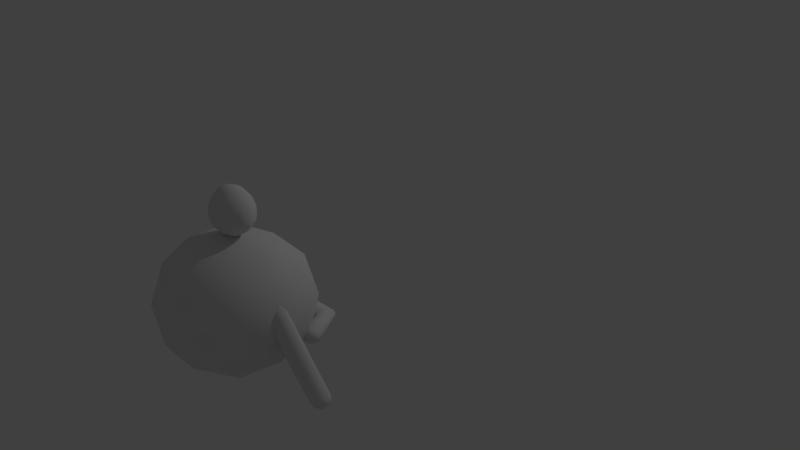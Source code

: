 # Source: monje.blend  (saved by Blender 2.79.0; exported with 4.5.12 LTS)
import bpy
from mathutils import Matrix  # noqa: F401  (used for matrix-valued properties, if any)

bpy.ops.wm.read_factory_settings(use_empty=True)
scene = bpy.context.scene
scene.name = 'Scene'

# ---- collections
col_collection_1 = bpy.data.collections.new('Collection 1'); scene.collection.children.link(col_collection_1)

# ---- materials (node trees are filled in below, after node groups)
mat_material = bpy.data.materials.new('Material')
mat_material.alpha_threshold = 0.0
mat_material.use_transparent_shadow = False
mat_material.roughness = 0.5
mat_material_001 = bpy.data.materials.new('Material.001')
mat_material_001.alpha_threshold = 0.0
mat_material_001.use_transparent_shadow = False
mat_material_001.roughness = 0.5
mat_material_003 = bpy.data.materials.new('Material.003')
mat_material_003.alpha_threshold = 0.0
mat_material_003.use_transparent_shadow = False
mat_material_003.roughness = 0.5
mat_material_002 = bpy.data.materials.new('Material.002')
mat_material_002.alpha_threshold = 0.0
mat_material_002.use_transparent_shadow = False
mat_material_002.roughness = 0.5

# ---- material node trees

# ---- world
world_world = bpy.data.worlds.new('World'); scene.world = world_world
world_world.color = (0.05088, 0.05088, 0.05088)
world_world.use_sun_shadow = False
world_world.sun_shadow_jitter_overblur = 0.0
world_world.cycles.sampling_method = 'MANUAL'

# ---- cameras
cam_camera = bpy.data.cameras.new('Camera')
cam_camera.clip_end = 100.0
cam_camera.lens = 35.0
cam_camera.sensor_width = 32.0
cam_camera.sensor_height = 18.0
cam_camera.ortho_scale = 7.314
cam_camera.dof.focus_distance = 0.0
cam_camera.dof.aperture_fstop = 128.0

# ---- lights
light_lamp = bpy.data.lights.new('Lamp', 'POINT')
light_lamp.transmission_factor = 0.0
light_lamp.cutoff_distance = 30.0
light_lamp.energy = 100.0
light_lamp.shadow_buffer_clip_start = 1.001
light_lamp.shadow_soft_size = 0.1
light_lamp.shadow_maximum_resolution = 0.006
light_lamp.use_absolute_resolution = True

# ---- meshes
me_icosphere_004 = bpy.data.meshes.new('Icosphere.004')
me_icosphere_004.from_pydata([(0.0, 0.0, -0.4), (0.2894, -0.2103, -0.1789), (-0.1106, -0.3403, -0.1789), (-0.3578, 0.0, -0.1789), (-0.1106, 0.3403, -0.1789), (0.2894, 0.2103, -0.1789), (0.1106, -0.3403, 0.1789), (-0.2894, -0.2103, 0.1789), (-0.2894, 0.2103, 0.1789), (0.1106, 0.3403, 0.1789), (0.3578, 0.0, 0.1789), (0.0, 0.0, 0.4), (-0.06498, -0.2, -0.3403), (0.1701, -0.1236, -0.3403), (0.1051, -0.3236, -0.2103), (0.3403, 0.0, -0.2103), (0.1701, 0.1236, -0.3403), (-0.2103, 0.0, -0.3403), (-0.2753, -0.2, -0.2103), (-0.06498, 0.2, -0.3403), (-0.2753, 0.2, -0.2103), (0.1051, 0.3236, -0.2103), (0.3804, -0.1236, 0.0), (0.3804, 0.1236, 0.0), (0.0, -0.4, 0.0), (0.2351, -0.3236, 0.0), (-0.3804, -0.1236, 0.0), (-0.2351, -0.3236, 0.0), (-0.2351, 0.3236, 0.0), (-0.3804, 0.1236, 0.0), (0.2351, 0.3236, 0.0), (0.0, 0.4, 0.0), (0.2753, -0.2, 0.2103), (-0.1051, -0.3236, 0.2103), (-0.3403, 0.0, 0.2103), (-0.1051, 0.3236, 0.2103), (0.2753, 0.2, 0.2103), (0.06498, -0.2, 0.3403), (0.2103, 0.0, 0.3403), (-0.1701, -0.1236, 0.3403), (-0.1701, 0.1236, 0.3403), (0.06498, 0.2, 0.3403)], [], [(0, 13, 12), (1, 13, 15), (0, 12, 17), (0, 17, 19), (0, 19, 16), (1, 15, 22), (2, 14, 24), (3, 18, 26), (4, 20, 28), (5, 21, 30), (1, 22, 25), (2, 24, 27), (3, 26, 29), (4, 28, 31), (5, 30, 23), (6, 32, 37), (7, 33, 39), (8, 34, 40), (9, 35, 41), (10, 36, 38), (38, 41, 11), (38, 36, 41), (36, 9, 41), (41, 40, 11), (41, 35, 40), (35, 8, 40), (40, 39, 11), (40, 34, 39), (34, 7, 39), (39, 37, 11), (39, 33, 37), (33, 6, 37), (37, 38, 11), (37, 32, 38), (32, 10, 38), (23, 36, 10), (23, 30, 36), (30, 9, 36), (31, 35, 9), (31, 28, 35), (28, 8, 35), (29, 34, 8), (29, 26, 34), (26, 7, 34), (27, 33, 7), (27, 24, 33), (24, 6, 33), (25, 32, 6), (25, 22, 32), (22, 10, 32), (30, 31, 9), (30, 21, 31), (21, 4, 31), (28, 29, 8), (28, 20, 29), (20, 3, 29), (26, 27, 7), (26, 18, 27), (18, 2, 27), (24, 25, 6), (24, 14, 25), (14, 1, 25), (22, 23, 10), (22, 15, 23), (15, 5, 23), (16, 21, 5), (16, 19, 21), (19, 4, 21), (19, 20, 4), (19, 17, 20), (17, 3, 20), (17, 18, 3), (17, 12, 18), (12, 2, 18), (15, 16, 5), (15, 13, 16), (13, 0, 16), (12, 14, 2), (12, 13, 14), (13, 1, 14)])
me_icosphere_004.polygons.foreach_set('use_smooth', [True] * 80)
_uv = me_icosphere_004.uv_layers.new(name='Mapa UV')
_uv.uv.foreach_set('vector', [0.4661, 0.3353, 0.5418, 0.345, 0.4803, 0.4103, 0.63, 0.3562, 0.5418, 0.345, 0.5995, 0.2622, 0.4661, 0.3353, 0.4803, 0.4103, 0.3992, 0.372, 0.4661, 0.3353, 0.3992, 0.372, 0.4105, 0.283, 0.4661, 0.3353, 0.4105, 0.283, 0.4987, 0.2663, 0.3642, 0.1675, 0.2733, 0.1818, 0.3179, 0.09493, 0.5463, 0.1655, 0.4554, 0.1797, 0.5, 0.09288, 0.7285, 0.1634, 0.6376, 0.1776, 0.6821, 0.09083, 0.9107, 0.163, 0.8196, 0.1759, 0.8655, 0.08873, 0.1821, 0.1698, 0.09145, 0.1857, 0.1345, 0.09704, 0.3642, 0.1675, 0.3179, 0.09493, 0.4089, 0.09391, 0.5463, 0.1655, 0.5, 0.09288, 0.5911, 0.09186, 0.7285, 0.1634, 0.6821, 0.09083, 0.7734, 0.08982, 0.9107, 0.163, 0.8655, 0.08873, 0.964, 0.08799, 0.1821, 0.1698, 0.1345, 0.09704, 0.2266, 0.09595, 0.1333, 0.1859, 0.229, 0.2107, 0.1499, 0.2733, 0.0001057, 0.3274, 0.05328, 0.244, 0.08837, 0.3386, 0.09351, 0.4977, 0.03066, 0.4214, 0.1315, 0.4173, 0.2844, 0.4615, 0.1924, 0.4977, 0.2196, 0.4006, 0.309, 0.2688, 0.315, 0.3675, 0.231, 0.3116, 0.231, 0.3116, 0.2196, 0.4006, 0.1641, 0.3483, 0.231, 0.3116, 0.315, 0.3675, 0.2196, 0.4006, 0.315, 0.3675, 0.2844, 0.4615, 0.2196, 0.4006, 0.2196, 0.4006, 0.1315, 0.4173, 0.1641, 0.3483, 0.2196, 0.4006, 0.1924, 0.4977, 0.1315, 0.4173, 0.1924, 0.4977, 0.09351, 0.4977, 0.1315, 0.4173, 0.1315, 0.4173, 0.08837, 0.3386, 0.1641, 0.3483, 0.1315, 0.4173, 0.03066, 0.4214, 0.08837, 0.3386, 0.03066, 0.4214, 0.0001057, 0.3274, 0.08837, 0.3386, 0.08837, 0.3386, 0.1499, 0.2733, 0.1641, 0.3483, 0.08837, 0.3386, 0.05328, 0.244, 0.1499, 0.2733, 0.05328, 0.244, 0.1333, 0.1859, 0.1499, 0.2733, 0.1499, 0.2733, 0.231, 0.3116, 0.1641, 0.3483, 0.1499, 0.2733, 0.229, 0.2107, 0.231, 0.3116, 0.229, 0.2107, 0.309, 0.2688, 0.231, 0.3116, 0.2266, 0.09595, 0.1804, 0.009891, 0.2715, 0.02232, 0.2266, 0.09595, 0.1345, 0.09704, 0.1804, 0.009891, 0.1345, 0.09704, 0.08928, 0.02277, 0.1804, 0.009891, 0.03599, 0.09778, 0.0001057, 0.0001061, 0.08928, 0.02277, 0.964, 0.08799, 0.8655, 0.08873, 0.9085, 0.0001057, 0.8655, 0.08873, 0.8179, 0.01595, 0.9085, 0.0001057, 0.7734, 0.08982, 0.7267, 0.003984, 0.8179, 0.01595, 0.7734, 0.08982, 0.6821, 0.09083, 0.7267, 0.003984, 0.6821, 0.09083, 0.6358, 0.01825, 0.7267, 0.003984, 0.5911, 0.09186, 0.5446, 0.006079, 0.6358, 0.01825, 0.5911, 0.09186, 0.5, 0.09288, 0.5446, 0.006079, 0.5, 0.09288, 0.4537, 0.0203, 0.5446, 0.006079, 0.4089, 0.09391, 0.3624, 0.008124, 0.4537, 0.0203, 0.4089, 0.09391, 0.3179, 0.09493, 0.3624, 0.008124, 0.3179, 0.09493, 0.2715, 0.02232, 0.3624, 0.008124, 0.1345, 0.09704, 0.03599, 0.09778, 0.08928, 0.02277, 0.1345, 0.09704, 0.09145, 0.1857, 0.03599, 0.09778, 0.9999, 0.1857, 0.9107, 0.163, 0.964, 0.08799, 0.8655, 0.08873, 0.7734, 0.08982, 0.8179, 0.01595, 0.8655, 0.08873, 0.8196, 0.1759, 0.7734, 0.08982, 0.8196, 0.1759, 0.7285, 0.1634, 0.7734, 0.08982, 0.6821, 0.09083, 0.5911, 0.09186, 0.6358, 0.01825, 0.6821, 0.09083, 0.6376, 0.1776, 0.5911, 0.09186, 0.6376, 0.1776, 0.5463, 0.1655, 0.5911, 0.09186, 0.5, 0.09288, 0.4089, 0.09391, 0.4537, 0.0203, 0.5, 0.09288, 0.4554, 0.1797, 0.4089, 0.09391, 0.4554, 0.1797, 0.3642, 0.1675, 0.4089, 0.09391, 0.3179, 0.09493, 0.2266, 0.09595, 0.2715, 0.02232, 0.3179, 0.09493, 0.2733, 0.1818, 0.2266, 0.09595, 0.2733, 0.1818, 0.1821, 0.1698, 0.2266, 0.09595, 0.4987, 0.2663, 0.4378, 0.1859, 0.5366, 0.1859, 0.4987, 0.2663, 0.4105, 0.283, 0.4378, 0.1859, 0.4105, 0.283, 0.3457, 0.2221, 0.4378, 0.1859, 0.4105, 0.283, 0.3152, 0.3161, 0.3457, 0.2221, 0.4105, 0.283, 0.3992, 0.372, 0.3152, 0.3161, 0.3992, 0.372, 0.3212, 0.4148, 0.3152, 0.3161, 0.3992, 0.372, 0.4012, 0.4729, 0.3212, 0.4148, 0.3992, 0.372, 0.4803, 0.4103, 0.4012, 0.4729, 0.4803, 0.4103, 0.4969, 0.4977, 0.4012, 0.4729, 0.5995, 0.2622, 0.4987, 0.2663, 0.5366, 0.1859, 0.5995, 0.2622, 0.5418, 0.345, 0.4987, 0.2663, 0.5418, 0.345, 0.4661, 0.3353, 0.4987, 0.2663, 0.4803, 0.4103, 0.5769, 0.4396, 0.4969, 0.4977, 0.4803, 0.4103, 0.5418, 0.345, 0.5769, 0.4396, 0.5418, 0.345, 0.63, 0.3562, 0.5769, 0.4396])
me_icosphere_004.materials.append(mat_material)
me_icosphere_004.use_remesh_preserve_volume = False
me_icosphere_004.use_remesh_preserve_attributes = False
me_icosphere_004.use_mirror_vertex_groups = False
me_icosphere_004.update()
me_icosphere_013 = bpy.data.meshes.new('Icosphere.013')
me_icosphere_013.from_pydata([(0.2574, -0.6254, -4.7), (0.5468, -0.8357, -4.479), (0.1468, -0.9656, -4.479), (-0.1004, -0.6254, -4.479), (0.1468, -0.2851, -4.479), (0.5468, -0.4151, -4.479), (0.1924, -0.8254, -4.641), (0.4275, -0.749, -4.641), (0.3625, -0.949, -4.511), (0.5976, -0.6254, -4.511), (0.4275, -0.5018, -4.641), (0.04708, -0.6254, -4.641), (-0.0179, -0.8254, -4.511), (0.1924, -0.4254, -4.641), (-0.0179, -0.4254, -4.511), (0.3625, -0.3018, -4.511), (0.6378, -0.749, -4.3), (0.6378, -0.5018, -4.3), (0.2574, -1.025, -4.3), (0.4925, -0.949, -4.3), (-0.123, -0.749, -4.3), (0.02226, -0.949, -4.3), (0.02226, -0.3018, -4.3), (-0.123, -0.5018, -4.3), (0.4925, -0.3018, -4.3), (0.2574, -0.2254, -4.3), (-0.1176, 0.3382, 0.01382), (0.1176, 0.2618, -0.3526), (-0.498, 0.0618, 0.5358), (-0.3527, 0.2618, 0.01382), (-0.3527, -0.3854, 0.01382), (-0.498, -0.1854, 0.01382), (0.1176, -0.3854, 0.1694), (-0.1176, -0.4618, 0.01382), (0.2629, 0.0618, -0.3526), (0.2629, -0.1854, -0.3526), (0.2629, 0.0618, -0.3526), (0.2629, -0.1854, -0.3526), (-0.1176, 0.3382, 0.01382), (0.1176, 0.2618, -0.3526), (-0.498, 0.0618, 0.01382), (-0.3527, 0.2618, 0.01382), (-0.3527, -0.3854, 0.01382), (-0.498, -0.1854, 0.01382), (0.1176, -0.3854, -0.3526), (-0.1176, -0.4618, 0.01382)], [(39, 36), (41, 38), (43, 40), (45, 42), (37, 44), (44, 45), (42, 43), (40, 41), (38, 39), (36, 37)], [(0, 7, 6), (1, 7, 9), (0, 6, 11), (0, 11, 13), (0, 13, 10), (1, 9, 16), (2, 8, 18), (3, 12, 20), (4, 14, 22), (5, 15, 24), (1, 16, 19), (2, 18, 21), (3, 20, 23), (4, 22, 25), (5, 24, 17), (16, 17, 34, 35), (18, 19, 32, 33), (25, 22, 29, 26), (17, 24, 27, 34), (24, 25, 26, 27), (19, 16, 35, 32), (21, 18, 33, 30), (23, 20, 31, 28), (20, 21, 30, 31), (22, 23, 28, 29), (24, 15, 25), (15, 4, 25), (22, 14, 23), (14, 3, 23), (20, 12, 21), (12, 2, 21), (18, 8, 19), (8, 1, 19), (16, 9, 17), (9, 5, 17), (10, 15, 5), (10, 13, 15), (13, 4, 15), (13, 14, 4), (13, 11, 14), (11, 3, 14), (11, 12, 3), (11, 6, 12), (6, 2, 12), (9, 10, 5), (9, 7, 10), (7, 0, 10), (6, 8, 2), (6, 7, 8), (7, 1, 8)])
me_icosphere_013.polygons.foreach_set('use_smooth', [True] * 50)
_uv = me_icosphere_013.uv_layers.new(name='Mapa UV')
_uv.uv.foreach_set('vector', [0.6052, 0.1074, 0.5869, 0.1326, 0.5756, 0.09778, 0.5651, 0.1625, 0.5869, 0.1326, 0.6051, 0.169, 0.6052, 0.1074, 0.5756, 0.09778, 0.6052, 0.07629, 0.6052, 0.1074, 0.6052, 0.07629, 0.6348, 0.0978, 0.6052, 0.1074, 0.6348, 0.0978, 0.6234, 0.1326, 0.5651, 0.1625, 0.6051, 0.169, 0.5703, 0.2147, 0.5404, 0.08634, 0.5466, 0.1264, 0.4923, 0.1074, 0.6052, 0.03931, 0.569, 0.05759, 0.5703, 9.215e-05, 0.6699, 0.08639, 0.6414, 0.05761, 0.6964, 0.04109, 0.6452, 0.1625, 0.6637, 0.1265, 0.6964, 0.1737, 0.5651, 0.1625, 0.5703, 0.2147, 0.5138, 0.1737, 0.5404, 0.08634, 0.4923, 0.1074, 0.5139, 0.04102, 0.6052, 0.03931, 0.5703, 9.215e-05, 0.6401, 0.0001162, 0.6699, 0.08639, 0.6964, 0.04109, 0.718, 0.1075, 0.6452, 0.1625, 0.6964, 0.1737, 0.64, 0.2147, 0.197, 0.002471, 0.2461, 0.008907, 0.2548, 0.8109, 0.2057, 0.8044, 0.09813, 0.00216, 0.1476, 9.215e-05, 0.1491, 0.9053, 0.09813, 0.8766, 0.3441, 0.02277, 0.3936, 0.02481, 0.394, 0.8992, 0.3446, 0.8972, 0.2461, 0.008907, 0.295, 0.01674, 0.3036, 0.8187, 0.2548, 0.8109, 0.295, 0.01674, 0.3441, 0.02277, 0.3446, 0.8972, 0.3036, 0.8187, 0.1476, 9.215e-05, 0.197, 0.002471, 0.2057, 0.8044, 0.1491, 0.9053, 0.049, 0.008176, 0.09813, 0.00216, 0.09813, 0.8766, 0.049, 0.8826, 0.443, 0.02212, 0.4921, 0.01596, 0.4881, 0.8904, 0.451, 0.9999, 9.296e-05, 0.01584, 0.049, 0.008176, 0.049, 0.8826, 9.215e-05, 0.8903, 0.3936, 0.02481, 0.443, 0.02212, 0.451, 0.9999, 0.394, 0.8992, 0.6964, 0.1737, 0.6637, 0.1265, 0.718, 0.1075, 0.6637, 0.1265, 0.6699, 0.08639, 0.718, 0.1075, 0.6964, 0.04109, 0.6414, 0.05761, 0.6401, 0.0001162, 0.6414, 0.05761, 0.6052, 0.03931, 0.6401, 0.0001162, 0.5703, 9.215e-05, 0.569, 0.05759, 0.5139, 0.04102, 0.569, 0.05759, 0.5404, 0.08634, 0.5139, 0.04102, 0.4923, 0.1074, 0.5466, 0.1264, 0.5138, 0.1737, 0.5466, 0.1264, 0.5651, 0.1625, 0.5138, 0.1737, 0.5703, 0.2147, 0.6051, 0.169, 0.64, 0.2147, 0.6051, 0.169, 0.6452, 0.1625, 0.64, 0.2147, 0.6234, 0.1326, 0.6637, 0.1265, 0.6452, 0.1625, 0.6234, 0.1326, 0.6348, 0.0978, 0.6637, 0.1265, 0.6348, 0.0978, 0.6699, 0.08639, 0.6637, 0.1265, 0.6348, 0.0978, 0.6414, 0.05761, 0.6699, 0.08639, 0.6348, 0.0978, 0.6052, 0.07629, 0.6414, 0.05761, 0.6052, 0.07629, 0.6052, 0.03931, 0.6414, 0.05761, 0.6052, 0.07629, 0.569, 0.05759, 0.6052, 0.03931, 0.6052, 0.07629, 0.5756, 0.09778, 0.569, 0.05759, 0.5756, 0.09778, 0.5404, 0.08634, 0.569, 0.05759, 0.6051, 0.169, 0.6234, 0.1326, 0.6452, 0.1625, 0.6051, 0.169, 0.5869, 0.1326, 0.6234, 0.1326, 0.5869, 0.1326, 0.6052, 0.1074, 0.6234, 0.1326, 0.5756, 0.09778, 0.5466, 0.1264, 0.5404, 0.08634, 0.5756, 0.09778, 0.5869, 0.1326, 0.5466, 0.1264, 0.5869, 0.1326, 0.5651, 0.1625, 0.5466, 0.1264])
me_icosphere_013.use_remesh_preserve_volume = False
me_icosphere_013.use_remesh_preserve_attributes = False
me_icosphere_013.use_mirror_vertex_groups = False
me_icosphere_013.update()
me_icosphere_012 = bpy.data.meshes.new('Icosphere.012')
me_icosphere_012.from_pydata([(-0.2012, 0.06979, -0.04939), (0.1925, 0.04004, 0.09561), (-0.131, 0.04262, 0.3644), (-0.4201, 0.3103, 0.2173), (-0.2753, 0.4732, -0.1424), (0.1033, 0.3062, -0.2176), (0.1933, 1.287, 2.309), (-0.2067, 1.157, 2.309), (-0.4539, 1.497, 2.309), (-0.2067, 1.837, 2.309), (0.1933, 1.707, 2.309), (-0.09613, 1.497, 2.53), (-0.1901, 0.001517, 0.158), (1.192e-07, -2.384e-07, 5.811e-07), (0.04127, -0.01597, 0.2432), (0.179, 0.1389, -0.09889), (-0.05242, 0.1564, -0.1841), (-0.3601, 0.1589, 0.07152), (-0.3188, 0.1429, 0.3147), (-0.2749, 0.2546, -0.1399), (-0.4036, 0.396, 0.01683), (-0.09597, 0.3935, -0.2388), (0.3309, 0.2088, 0.08321), (0.2784, 0.3652, -0.1009), (0.05562, 0.1146, 0.4526), (0.2457, 0.1131, 0.2947), (-0.3368, 0.3702, 0.4104), (-0.1669, 0.2128, 0.4968), (-0.3041, 0.6223, 0.01482), (-0.3893, 0.5266, 0.2263), (0.1085, 0.5226, -0.1874), (-0.114, 0.6208, -0.1432), (-0.09613, 1.897, 2.129), (0.139, 1.821, 2.129), (-0.4766, 1.621, 2.129), (-0.3312, 1.821, 2.129), (-0.3312, 1.173, 2.129), (-0.4766, 1.373, 2.129), (0.139, 1.173, 2.129), (-0.09613, 1.097, 2.129), (0.2843, 1.621, 2.129), (0.2843, 1.373, 2.129), (-0.1611, 1.697, 2.471), (0.074, 1.621, 2.471), (0.009014, 1.821, 2.341), (0.2441, 1.497, 2.341), (0.074, 1.373, 2.471), (-0.3064, 1.497, 2.471), (-0.3714, 1.697, 2.341), (-0.1611, 1.297, 2.471), (-0.3714, 1.297, 2.341), (0.009014, 1.173, 2.341), (0.2843, 1.621, 2.129), (0.2843, 1.373, 2.129), (-0.09613, 1.897, 2.129), (0.139, 1.821, 2.129), (-0.4766, 1.621, 2.129), (-0.3312, 1.821, 2.129), (-0.3312, 1.173, 2.129), (-0.4766, 1.373, 2.129), (0.139, 1.173, 2.129), (-0.09613, 1.097, 2.129), (0.3992, 1.599, 0.5739), (0.2728, 1.185, 0.7563), (-0.346, 1.626, 0.7248), (-0.3373, 1.394, 0.8096), (0.2498, 1.792, 0.534), (0.408, 1.367, 0.6588), (-0.1878, 1.015, 0.8495), (0.04518, 0.935, 0.8291), (0.01678, 1.872, 0.5544), (-0.2108, 1.809, 0.6273)], [], [(0, 13, 12), (1, 13, 15), (0, 12, 17), (0, 17, 19), (0, 19, 16), (1, 15, 22), (2, 14, 24), (3, 18, 26), (4, 20, 28), (5, 21, 30), (1, 22, 25), (2, 24, 27), (3, 26, 29), (4, 28, 31), (5, 30, 23), (49, 7, 51), (44, 10, 55), (58, 50, 59), (8, 56, 59), (8, 48, 56), (11, 47, 49), (67, 62, 40, 41), (9, 54, 57), (11, 43, 42), (69, 63, 38, 39), (51, 7, 61), (10, 43, 45), (70, 71, 35, 32), (54, 44, 55), (11, 42, 47), (62, 66, 33, 40), (46, 49, 51), (11, 49, 46), (66, 70, 32, 33), (10, 45, 52), (7, 50, 58), (63, 67, 41, 38), (10, 52, 55), (7, 58, 61), (68, 69, 39, 36), (60, 51, 61), (50, 8, 59), (64, 65, 37, 34), (48, 9, 57), (52, 45, 53), (65, 68, 36, 37), (46, 51, 6), (49, 50, 7), (71, 64, 34, 35), (9, 44, 54), (6, 60, 53), (30, 21, 31), (21, 4, 31), (56, 48, 57), (28, 20, 29), (20, 3, 29), (45, 6, 53), (26, 18, 27), (18, 2, 27), (49, 47, 50), (24, 14, 25), (14, 1, 25), (6, 51, 60), (22, 15, 23), (15, 5, 23), (16, 21, 5), (16, 19, 21), (19, 4, 21), (19, 20, 4), (19, 17, 20), (17, 3, 20), (17, 18, 3), (17, 12, 18), (12, 2, 18), (15, 16, 5), (15, 13, 16), (13, 0, 16), (12, 14, 2), (12, 13, 14), (13, 1, 14), (47, 8, 50), (47, 48, 8), (47, 42, 48), (42, 9, 48), (45, 46, 6), (45, 43, 46), (43, 11, 46), (42, 44, 9), (42, 43, 44), (43, 10, 44), (28, 29, 64, 71), (26, 27, 68, 65), (29, 26, 65, 64), (27, 24, 69, 68), (25, 22, 67, 63), (30, 31, 70, 66), (23, 30, 66, 62), (31, 28, 71, 70), (24, 25, 63, 69), (22, 23, 62, 67)])
me_icosphere_012.polygons.foreach_set('use_smooth', [True] * 100)
_uv = me_icosphere_012.uv_layers.new(name='Mapa UV')
_uv.uv.foreach_set('vector', [0.8033, 0.1418, 0.8349, 0.1648, 0.7913, 0.179, 0.8725, 0.1921, 0.8349, 0.1648, 0.8806, 0.1418, 0.8033, 0.1418, 0.7913, 0.179, 0.7643, 0.1418, 0.8033, 0.1418, 0.7643, 0.1418, 0.7913, 0.1047, 0.8033, 0.1418, 0.7913, 0.1047, 0.8349, 0.1189, 0.8725, 0.1921, 0.8806, 0.1418, 0.9381, 0.1856, 0.7769, 0.2232, 0.8272, 0.2154, 0.8034, 0.2835, 0.7178, 0.1418, 0.7408, 0.1873, 0.6686, 0.1857, 0.7769, 0.06052, 0.7408, 0.09641, 0.72, 0.02725, 0.8725, 0.09159, 0.8272, 0.06832, 0.8866, 0.02719, 0.8725, 0.1921, 0.9381, 0.1856, 0.8866, 0.2565, 0.7769, 0.2232, 0.8034, 0.2835, 0.72, 0.2565, 0.7178, 0.1418, 0.6686, 0.1857, 0.6686, 0.09802, 0.7769, 0.06052, 0.72, 0.02725, 0.8034, 0.0001576, 0.8725, 0.09159, 0.8866, 0.02719, 0.9381, 0.09811, 0.5307, 0.5524, 0.4866, 0.5667, 0.4944, 0.5164, 0.6412, 0.5164, 0.618, 0.4712, 0.6826, 0.457, 0.4531, 0.6237, 0.5224, 0.6028, 0.5239, 0.6752, 0.5678, 0.6257, 0.6117, 0.6752, 0.5239, 0.6752, 0.5678, 0.6257, 0.6132, 0.6028, 0.6117, 0.6752, 0.5678, 0.5403, 0.5678, 0.5793, 0.5307, 0.5524, 0.546, 0.01742, 0.6061, 0.001812, 0.575, 0.3928, 0.5131, 0.387, 0.649, 0.5667, 0.7096, 0.5403, 0.6825, 0.6237, 0.5678, 0.5403, 0.5907, 0.5087, 0.6049, 0.5524, 0.4023, 0.05476, 0.4878, 0.03946, 0.451, 0.3844, 0.3889, 0.3859, 0.4944, 0.5164, 0.4866, 0.5667, 0.426, 0.5403, 0.618, 0.4712, 0.5907, 0.5087, 0.5678, 0.4631, 0.06193, 0.007111, 0.1209, 0.02669, 0.1412, 0.4051, 0.07907, 0.4038, 0.7096, 0.5403, 0.6412, 0.5164, 0.6826, 0.457, 0.5678, 0.5403, 0.6049, 0.5524, 0.5678, 0.5793, 0.6061, 0.001812, 0.6683, 0.0001576, 0.6366, 0.4011, 0.575, 0.3928, 0.5449, 0.5087, 0.5307, 0.5524, 0.4944, 0.5164, 0.5678, 0.5403, 0.5307, 0.5524, 0.5449, 0.5087, 0.0001576, 0.0001577, 0.06193, 0.007111, 0.07907, 0.4038, 0.01694, 0.402, 0.618, 0.4712, 0.5678, 0.4631, 0.6116, 0.4054, 0.4866, 0.5667, 0.5224, 0.6028, 0.4531, 0.6237, 0.4878, 0.03946, 0.546, 0.01742, 0.5131, 0.387, 0.451, 0.3844, 0.618, 0.4712, 0.6116, 0.4054, 0.6826, 0.457, 0.4866, 0.5667, 0.4531, 0.6237, 0.426, 0.5403, 0.3411, 0.06612, 0.4023, 0.05476, 0.3889, 0.3859, 0.327, 0.3921, 0.453, 0.457, 0.4944, 0.5164, 0.426, 0.5403, 0.5224, 0.6028, 0.5678, 0.6257, 0.5239, 0.6752, 0.1784, 0.05045, 0.2381, 0.06757, 0.2654, 0.4002, 0.2034, 0.4043, 0.6132, 0.6028, 0.649, 0.5667, 0.6825, 0.6237, 0.6116, 0.4054, 0.5678, 0.4631, 0.524, 0.4054, 0.2381, 0.06757, 0.3411, 0.06612, 0.327, 0.3921, 0.2654, 0.4002, 0.5449, 0.5087, 0.4944, 0.5164, 0.5176, 0.4712, 0.5307, 0.5524, 0.5224, 0.6028, 0.4866, 0.5667, 0.1209, 0.02669, 0.1784, 0.05045, 0.2034, 0.4043, 0.1412, 0.4051, 0.649, 0.5667, 0.6412, 0.5164, 0.7096, 0.5403, 0.5176, 0.4712, 0.453, 0.457, 0.524, 0.4054, 0.8866, 0.02719, 0.8272, 0.06832, 0.8034, 0.0001576, 0.8272, 0.06832, 0.7769, 0.06052, 0.8034, 0.0001576, 0.6117, 0.6752, 0.6132, 0.6028, 0.6825, 0.6237, 0.72, 0.02725, 0.7408, 0.09641, 0.6686, 0.09802, 0.7408, 0.09641, 0.7178, 0.1418, 0.6686, 0.09802, 0.5678, 0.4631, 0.5176, 0.4712, 0.524, 0.4054, 0.6686, 0.1857, 0.7408, 0.1873, 0.72, 0.2565, 0.7408, 0.1873, 0.7769, 0.2232, 0.72, 0.2565, 0.5307, 0.5524, 0.5678, 0.5793, 0.5224, 0.6028, 0.8034, 0.2835, 0.8272, 0.2154, 0.8866, 0.2565, 0.8272, 0.2154, 0.8725, 0.1921, 0.8866, 0.2565, 0.5176, 0.4712, 0.4944, 0.5164, 0.453, 0.457, 0.9381, 0.1856, 0.8806, 0.1418, 0.9381, 0.09811, 0.8806, 0.1418, 0.8725, 0.09159, 0.9381, 0.09811, 0.8349, 0.1189, 0.8272, 0.06832, 0.8725, 0.09159, 0.8349, 0.1189, 0.7913, 0.1047, 0.8272, 0.06832, 0.7913, 0.1047, 0.7769, 0.06052, 0.8272, 0.06832, 0.7913, 0.1047, 0.7408, 0.09641, 0.7769, 0.06052, 0.7913, 0.1047, 0.7643, 0.1418, 0.7408, 0.09641, 0.7643, 0.1418, 0.7178, 0.1418, 0.7408, 0.09641, 0.7643, 0.1418, 0.7408, 0.1873, 0.7178, 0.1418, 0.7643, 0.1418, 0.7913, 0.179, 0.7408, 0.1873, 0.7913, 0.179, 0.7769, 0.2232, 0.7408, 0.1873, 0.8806, 0.1418, 0.8349, 0.1189, 0.8725, 0.09159, 0.8806, 0.1418, 0.8349, 0.1648, 0.8349, 0.1189, 0.8349, 0.1648, 0.8033, 0.1418, 0.8349, 0.1189, 0.7913, 0.179, 0.8272, 0.2154, 0.7769, 0.2232, 0.7913, 0.179, 0.8349, 0.1648, 0.8272, 0.2154, 0.8349, 0.1648, 0.8725, 0.1921, 0.8272, 0.2154, 0.5678, 0.5793, 0.5678, 0.6257, 0.5224, 0.6028, 0.5678, 0.5793, 0.6132, 0.6028, 0.5678, 0.6257, 0.5678, 0.5793, 0.6049, 0.5524, 0.6132, 0.6028, 0.6049, 0.5524, 0.649, 0.5667, 0.6132, 0.6028, 0.5678, 0.4631, 0.5449, 0.5087, 0.5176, 0.4712, 0.5678, 0.4631, 0.5907, 0.5087, 0.5449, 0.5087, 0.5907, 0.5087, 0.5678, 0.5403, 0.5449, 0.5087, 0.6049, 0.5524, 0.6412, 0.5164, 0.649, 0.5667, 0.6049, 0.5524, 0.5907, 0.5087, 0.6412, 0.5164, 0.5907, 0.5087, 0.618, 0.4712, 0.6412, 0.5164, 0.07875, 0.8811, 0.07923, 0.819, 0.383, 0.825, 0.4153, 0.8781, 0.06408, 0.7587, 0.03925, 0.7017, 0.2592, 0.7161, 0.3397, 0.7804, 0.07923, 0.819, 0.06408, 0.7587, 0.3397, 0.7804, 0.383, 0.825, 0.03925, 0.7017, 0.01448, 0.6447, 0.2411, 0.6566, 0.2592, 0.7161, 0.0001576, 0.5842, 0.002379, 0.5221, 0.328, 0.5355, 0.2937, 0.5873, 0.04242, 0.9998, 0.06386, 0.9415, 0.4256, 0.9394, 0.4113, 0.9998, 0.01867, 0.4621, 0.04407, 0.4054, 0.411, 0.4433, 0.3724, 0.492, 0.06386, 0.9415, 0.07875, 0.8811, 0.4153, 0.8781, 0.4256, 0.9394, 0.01448, 0.6447, 0.0001576, 0.5842, 0.2937, 0.5873, 0.2411, 0.6566, 0.002379, 0.5221, 0.01867, 0.4621, 0.3724, 0.492, 0.328, 0.5355])
me_icosphere_012.use_remesh_preserve_volume = False
me_icosphere_012.use_remesh_preserve_attributes = False
me_icosphere_012.use_mirror_vertex_groups = False
me_icosphere_012.update()
me_icosphere_007 = bpy.data.meshes.new('Icosphere.007')
me_icosphere_007.from_pydata([(0.3749, -0.6254, -4.753), (0.6644, -0.8357, -4.532), (0.2644, -0.9656, -4.532), (0.01716, -0.6254, -4.532), (0.2644, -0.2851, -4.532), (0.6644, -0.4151, -4.532), (0.3099, -0.8254, -4.693), (0.5451, -0.749, -4.693), (0.4801, -0.949, -4.563), (0.7152, -0.6254, -4.563), (0.5451, -0.5018, -4.693), (0.1646, -0.6254, -4.693), (0.09966, -0.8254, -4.563), (0.3099, -0.4254, -4.693), (0.09966, -0.4254, -4.563), (0.4801, -0.3018, -4.563), (0.7554, -0.749, -4.353), (0.7554, -0.5018, -4.353), (0.3749, -1.025, -4.353), (0.61, -0.949, -4.353), (-0.005492, -0.749, -4.353), (0.1398, -0.949, -4.353), (0.1398, -0.3018, -4.353), (-0.005492, -0.5018, -4.353), (0.61, -0.3018, -4.353), (0.3749, -0.2254, -4.353), (-2.384e-07, 0.3382, -0.0389), (0.2351, 0.2618, -0.4053), (-0.3804, 0.0618, 0.4831), (-0.2351, 0.2618, -0.0389), (-0.2351, -0.3854, -0.0389), (-0.3804, -0.1854, -0.0389), (0.2351, -0.3854, 0.1167), (-2.384e-07, -0.4618, -0.0389), (0.3804, 0.0618, -0.4053), (0.3804, -0.1854, -0.4053), (0.3804, 0.0618, -0.4053), (0.3804, -0.1854, -0.4053), (-2.384e-07, 0.3382, -0.0389), (0.2351, 0.2618, -0.4053), (-0.3804, 0.0618, -0.0389), (-0.2351, 0.2618, -0.0389), (-0.2351, -0.3854, -0.0389), (-0.3804, -0.1854, -0.0389), (0.2351, -0.3854, -0.4053), (-2.384e-07, -0.4618, -0.0389)], [(39, 36), (41, 38), (43, 40), (45, 42), (37, 44), (44, 45), (42, 43), (40, 41), (38, 39), (36, 37)], [(0, 7, 6), (1, 7, 9), (0, 6, 11), (0, 11, 13), (0, 13, 10), (1, 9, 16), (2, 8, 18), (3, 12, 20), (4, 14, 22), (5, 15, 24), (1, 16, 19), (2, 18, 21), (3, 20, 23), (4, 22, 25), (5, 24, 17), (16, 17, 34, 35), (18, 19, 32, 33), (25, 22, 29, 26), (17, 24, 27, 34), (24, 25, 26, 27), (19, 16, 35, 32), (21, 18, 33, 30), (23, 20, 31, 28), (20, 21, 30, 31), (22, 23, 28, 29), (24, 15, 25), (15, 4, 25), (22, 14, 23), (14, 3, 23), (20, 12, 21), (12, 2, 21), (18, 8, 19), (8, 1, 19), (16, 9, 17), (9, 5, 17), (10, 15, 5), (10, 13, 15), (13, 4, 15), (13, 14, 4), (13, 11, 14), (11, 3, 14), (11, 12, 3), (11, 6, 12), (6, 2, 12), (9, 10, 5), (9, 7, 10), (7, 0, 10), (6, 8, 2), (6, 7, 8), (7, 1, 8)])
me_icosphere_007.polygons.foreach_set('use_smooth', [True] * 50)
_uv = me_icosphere_007.uv_layers.new(name='Mapa UV')
_uv.uv.foreach_set('vector', [0.6052, 0.1074, 0.5869, 0.1326, 0.5756, 0.09778, 0.5651, 0.1625, 0.5869, 0.1326, 0.6051, 0.169, 0.6052, 0.1074, 0.5756, 0.09778, 0.6052, 0.07629, 0.6052, 0.1074, 0.6052, 0.07629, 0.6348, 0.0978, 0.6052, 0.1074, 0.6348, 0.0978, 0.6234, 0.1326, 0.5651, 0.1625, 0.6051, 0.169, 0.5703, 0.2147, 0.5404, 0.08634, 0.5466, 0.1264, 0.4923, 0.1074, 0.6052, 0.03931, 0.569, 0.05759, 0.5703, 9.215e-05, 0.6699, 0.08639, 0.6414, 0.05761, 0.6964, 0.04109, 0.6452, 0.1625, 0.6637, 0.1265, 0.6964, 0.1737, 0.5651, 0.1625, 0.5703, 0.2147, 0.5138, 0.1737, 0.5404, 0.08634, 0.4923, 0.1074, 0.5139, 0.04102, 0.6052, 0.03931, 0.5703, 9.215e-05, 0.6401, 0.0001162, 0.6699, 0.08639, 0.6964, 0.04109, 0.718, 0.1075, 0.6452, 0.1625, 0.6964, 0.1737, 0.64, 0.2147, 0.197, 0.002471, 0.2461, 0.008907, 0.2548, 0.8109, 0.2057, 0.8044, 0.09813, 0.00216, 0.1476, 9.215e-05, 0.1491, 0.9053, 0.09813, 0.8766, 0.3441, 0.02277, 0.3936, 0.02481, 0.394, 0.8992, 0.3446, 0.8972, 0.2461, 0.008907, 0.295, 0.01674, 0.3036, 0.8187, 0.2548, 0.8109, 0.295, 0.01674, 0.3441, 0.02277, 0.3446, 0.8972, 0.3036, 0.8187, 0.1476, 9.215e-05, 0.197, 0.002471, 0.2057, 0.8044, 0.1491, 0.9053, 0.049, 0.008176, 0.09813, 0.00216, 0.09813, 0.8766, 0.049, 0.8826, 0.443, 0.02212, 0.4921, 0.01596, 0.4881, 0.8904, 0.451, 0.9999, 9.294e-05, 0.01584, 0.049, 0.008176, 0.049, 0.8826, 9.215e-05, 0.8903, 0.3936, 0.02481, 0.443, 0.02212, 0.451, 0.9999, 0.394, 0.8992, 0.6964, 0.1737, 0.6637, 0.1265, 0.718, 0.1075, 0.6637, 0.1265, 0.6699, 0.08639, 0.718, 0.1075, 0.6964, 0.04109, 0.6414, 0.05761, 0.6401, 0.0001162, 0.6414, 0.05761, 0.6052, 0.03931, 0.6401, 0.0001162, 0.5703, 9.215e-05, 0.569, 0.05759, 0.5139, 0.04102, 0.569, 0.05759, 0.5404, 0.08634, 0.5139, 0.04102, 0.4923, 0.1074, 0.5466, 0.1264, 0.5138, 0.1737, 0.5466, 0.1264, 0.5651, 0.1625, 0.5138, 0.1737, 0.5703, 0.2147, 0.6051, 0.169, 0.64, 0.2147, 0.6051, 0.169, 0.6452, 0.1625, 0.64, 0.2147, 0.6234, 0.1326, 0.6637, 0.1265, 0.6452, 0.1625, 0.6234, 0.1326, 0.6348, 0.0978, 0.6637, 0.1265, 0.6348, 0.0978, 0.6699, 0.08639, 0.6637, 0.1265, 0.6348, 0.0978, 0.6414, 0.05761, 0.6699, 0.08639, 0.6348, 0.0978, 0.6052, 0.07629, 0.6414, 0.05761, 0.6052, 0.07629, 0.6052, 0.03931, 0.6414, 0.05761, 0.6052, 0.07629, 0.569, 0.05759, 0.6052, 0.03931, 0.6052, 0.07629, 0.5756, 0.09778, 0.569, 0.05759, 0.5756, 0.09778, 0.5404, 0.08634, 0.569, 0.05759, 0.6051, 0.169, 0.6234, 0.1326, 0.6452, 0.1625, 0.6051, 0.169, 0.5869, 0.1326, 0.6234, 0.1326, 0.5869, 0.1326, 0.6052, 0.1074, 0.6234, 0.1326, 0.5756, 0.09778, 0.5466, 0.1264, 0.5404, 0.08634, 0.5756, 0.09778, 0.5869, 0.1326, 0.5466, 0.1264, 0.5869, 0.1326, 0.5651, 0.1625, 0.5466, 0.1264])
me_icosphere_007.materials.append(mat_material_001)
me_icosphere_007.use_remesh_preserve_volume = False
me_icosphere_007.use_remesh_preserve_attributes = False
me_icosphere_007.use_mirror_vertex_groups = False
me_icosphere_007.update()
me_icosphere_003 = bpy.data.meshes.new('Icosphere.003')
me_icosphere_003.from_pydata([(-0.01107, 0.06827, -0.2074), (0.3826, 0.03852, -0.06238), (0.05914, 0.0411, 0.2064), (-0.23, 0.3088, 0.0593), (-0.08516, 0.4717, -0.3004), (0.2934, 0.3046, -0.3756), (0.3834, 1.285, 2.151), (-0.01656, 1.155, 2.151), (-0.2638, 1.495, 2.151), (-0.01656, 1.836, 2.151), (0.3834, 1.706, 2.151), (0.094, 1.495, 2.372), (-1.043e-07, -4.768e-07, 1.192e-06), (0.1901, -0.001518, -0.158), (0.2314, -0.01749, 0.08523), (0.3691, 0.1374, -0.2569), (0.1377, 0.1549, -0.3421), (-0.1699, 0.1574, -0.08647), (-0.1287, 0.1414, 0.1568), (-0.08482, 0.2531, -0.2979), (-0.2135, 0.3945, -0.1412), (0.09416, 0.392, -0.3968), (0.521, 0.2073, -0.07478), (0.4686, 0.3637, -0.2589), (0.2457, 0.1131, 0.2947), (0.4359, 0.1116, 0.1367), (-0.2163, 0.3686, 0.2524), (0.02322, 0.2113, 0.3389), (-0.1837, 0.6208, -0.1432), (-0.2688, 0.5251, 0.06827), (0.2986, 0.5211, -0.3454), (0.07611, 0.6193, -0.3012), (0.094, 1.895, 1.971), (0.3291, 1.819, 1.971), (-0.2864, 1.619, 1.971), (-0.1411, 1.819, 1.971), (-0.1411, 1.172, 1.971), (-0.2864, 1.372, 1.971), (0.3291, 1.172, 1.971), (0.094, 1.095, 1.971), (0.4744, 1.619, 1.971), (0.4744, 1.372, 1.971), (0.02901, 1.695, 2.313), (0.2641, 1.619, 2.313), (0.1991, 1.819, 2.183), (0.4343, 1.495, 2.183), (0.2641, 1.372, 2.313), (-0.1163, 1.495, 2.313), (-0.1813, 1.695, 2.183), (0.02901, 1.295, 2.313), (-0.1813, 1.295, 2.183), (0.1991, 1.172, 2.183), (0.4744, 1.619, 1.971), (0.4744, 1.372, 1.971), (0.094, 1.895, 1.971), (0.3291, 1.819, 1.971), (-0.2864, 1.619, 1.971), (-0.1411, 1.819, 1.971), (-0.1411, 1.172, 1.971), (-0.2864, 1.372, 1.971), (0.3291, 1.172, 1.971), (0.094, 1.095, 1.971), (0.4073, 1.598, 0.4159), (0.2809, 1.183, 0.5983), (-0.3379, 1.625, 0.5668), (-0.3292, 1.393, 0.6516), (0.2579, 1.791, 0.376), (0.4161, 1.366, 0.5008), (-0.1797, 1.014, 0.6915), (0.05328, 0.9335, 0.6711), (0.02489, 1.871, 0.3964), (-0.2027, 1.808, 0.4693)], [], [(0, 13, 12), (1, 13, 15), (0, 12, 17), (0, 17, 19), (0, 19, 16), (1, 15, 22), (2, 14, 24), (3, 18, 26), (4, 20, 28), (5, 21, 30), (1, 22, 25), (2, 24, 27), (3, 26, 29), (4, 28, 31), (5, 30, 23), (49, 7, 51), (44, 10, 55), (58, 50, 59), (8, 56, 59), (8, 48, 56), (11, 47, 49), (67, 62, 40, 41), (9, 54, 57), (11, 43, 42), (69, 63, 38, 39), (51, 7, 61), (10, 43, 45), (70, 71, 35, 32), (54, 44, 55), (11, 42, 47), (62, 66, 33, 40), (46, 49, 51), (11, 49, 46), (66, 70, 32, 33), (10, 45, 52), (7, 50, 58), (63, 67, 41, 38), (10, 52, 55), (7, 58, 61), (68, 69, 39, 36), (60, 51, 61), (50, 8, 59), (64, 65, 37, 34), (48, 9, 57), (52, 45, 53), (65, 68, 36, 37), (46, 51, 6), (49, 50, 7), (71, 64, 34, 35), (9, 44, 54), (6, 60, 53), (30, 21, 31), (21, 4, 31), (56, 48, 57), (28, 20, 29), (20, 3, 29), (45, 6, 53), (26, 18, 27), (18, 2, 27), (49, 47, 50), (24, 14, 25), (14, 1, 25), (6, 51, 60), (22, 15, 23), (15, 5, 23), (16, 21, 5), (16, 19, 21), (19, 4, 21), (19, 20, 4), (19, 17, 20), (17, 3, 20), (17, 18, 3), (17, 12, 18), (12, 2, 18), (15, 16, 5), (15, 13, 16), (13, 0, 16), (12, 14, 2), (12, 13, 14), (13, 1, 14), (47, 8, 50), (47, 48, 8), (47, 42, 48), (42, 9, 48), (45, 46, 6), (45, 43, 46), (43, 11, 46), (42, 44, 9), (42, 43, 44), (43, 10, 44), (28, 29, 64, 71), (26, 27, 68, 65), (29, 26, 65, 64), (27, 24, 69, 68), (25, 22, 67, 63), (30, 31, 70, 66), (23, 30, 66, 62), (31, 28, 71, 70), (24, 25, 63, 69), (22, 23, 62, 67)])
me_icosphere_003.polygons.foreach_set('use_smooth', [True] * 100)
_uv = me_icosphere_003.uv_layers.new(name='Mapa UV')
_uv.uv.foreach_set('vector', [0.583, 0.5424, 0.6224, 0.5426, 0.5954, 0.5801, 0.6682, 0.5427, 0.6224, 0.5426, 0.6461, 0.4979, 0.583, 0.5424, 0.5954, 0.5801, 0.5501, 0.5659, 0.583, 0.5424, 0.5501, 0.5659, 0.5511, 0.5181, 0.583, 0.5424, 0.5511, 0.5181, 0.5959, 0.5051, 0.6682, 0.5427, 0.6461, 0.4979, 0.7162, 0.5004, 0.6111, 0.6241, 0.646, 0.5875, 0.6679, 0.6543, 0.5097, 0.5957, 0.5593, 0.6189, 0.493, 0.6555, 0.5139, 0.4878, 0.5014, 0.5404, 0.4451, 0.5027, 0.6115, 0.4618, 0.5614, 0.4674, 0.5883, 0.4022, 0.6682, 0.5427, 0.7162, 0.5004, 0.7162, 0.585, 0.6111, 0.6241, 0.6679, 0.6543, 0.5889, 0.6844, 0.5097, 0.5957, 0.493, 0.6555, 0.4429, 0.5873, 0.5139, 0.4878, 0.4451, 0.5027, 0.5065, 0.4231, 0.6115, 0.4618, 0.5883, 0.4022, 0.6677, 0.4312, 0.5475, 0.8314, 0.5034, 0.8457, 0.5112, 0.7955, 0.6578, 0.7955, 0.6346, 0.7504, 0.6991, 0.7362, 0.47, 0.9026, 0.5392, 0.8817, 0.5407, 0.954, 0.5845, 0.9046, 0.6283, 0.954, 0.5407, 0.954, 0.5845, 0.9046, 0.6298, 0.8817, 0.6283, 0.954, 0.5845, 0.8194, 0.5845, 0.8583, 0.5475, 0.8314, 0.4297, 0.02506, 0.4893, 0.007732, 0.4677, 0.3979, 0.4058, 0.3937, 0.6656, 0.8457, 0.7261, 0.8193, 0.699, 0.9026, 0.5845, 0.8194, 0.6074, 0.7878, 0.6216, 0.8314, 0.2845, 0.05436, 0.3707, 0.0442, 0.344, 0.388, 0.2822, 0.3834, 0.5112, 0.7955, 0.5034, 0.8457, 0.4429, 0.8193, 0.6346, 0.7504, 0.6074, 0.7878, 0.5845, 0.7423, 0.6126, 0.006282, 0.6718, 0.02494, 0.6538, 0.4018, 0.5918, 0.4015, 0.7261, 0.8193, 0.6578, 0.7955, 0.6991, 0.7362, 0.5845, 0.8194, 0.6216, 0.8314, 0.5845, 0.8583, 0.4893, 0.007732, 0.5509, 0.0001588, 0.5297, 0.4005, 0.4677, 0.3979, 0.5616, 0.7878, 0.5475, 0.8314, 0.5112, 0.7955, 0.5845, 0.8194, 0.5475, 0.8314, 0.5616, 0.7878, 0.5509, 0.0001588, 0.6126, 0.006282, 0.5918, 0.4015, 0.5297, 0.4005, 0.6346, 0.7504, 0.5845, 0.7423, 0.6282, 0.6847, 0.5034, 0.8457, 0.5392, 0.8817, 0.47, 0.9026, 0.3707, 0.0442, 0.4297, 0.02506, 0.4058, 0.3937, 0.344, 0.388, 0.6346, 0.7504, 0.6282, 0.6847, 0.6991, 0.7362, 0.5034, 0.8457, 0.47, 0.9026, 0.4429, 0.8193, 0.2227, 0.05967, 0.2845, 0.05436, 0.2822, 0.3834, 0.2201, 0.3835, 0.4699, 0.7362, 0.5112, 0.7955, 0.4429, 0.8193, 0.5392, 0.8817, 0.5845, 0.9046, 0.5407, 0.954, 0.05975, 0.0434, 0.1198, 0.05884, 0.1582, 0.3881, 0.09651, 0.3943, 0.6298, 0.8817, 0.6656, 0.8457, 0.699, 0.9026, 0.6282, 0.6847, 0.5845, 0.7423, 0.5408, 0.6847, 0.1198, 0.05884, 0.2227, 0.05967, 0.2201, 0.3835, 0.1582, 0.3881, 0.5616, 0.7878, 0.5112, 0.7955, 0.5344, 0.7504, 0.5475, 0.8314, 0.5392, 0.8817, 0.5034, 0.8457, 0.0001588, 0.02612, 0.05975, 0.0434, 0.09651, 0.3943, 0.03493, 0.4018, 0.6656, 0.8457, 0.6578, 0.7955, 0.7261, 0.8193, 0.5344, 0.7504, 0.4699, 0.7362, 0.5408, 0.6847, 0.5883, 0.4022, 0.5614, 0.4674, 0.5065, 0.4231, 0.5614, 0.4674, 0.5139, 0.4878, 0.5065, 0.4231, 0.6283, 0.954, 0.6298, 0.8817, 0.699, 0.9026, 0.4451, 0.5027, 0.5014, 0.5404, 0.4429, 0.5873, 0.5014, 0.5404, 0.5097, 0.5957, 0.4429, 0.5873, 0.5845, 0.7423, 0.5344, 0.7504, 0.5408, 0.6847, 0.493, 0.6555, 0.5593, 0.6189, 0.5889, 0.6844, 0.5593, 0.6189, 0.6111, 0.6241, 0.5889, 0.6844, 0.5475, 0.8314, 0.5845, 0.8583, 0.5392, 0.8817, 0.6679, 0.6543, 0.646, 0.5875, 0.7162, 0.585, 0.646, 0.5875, 0.6682, 0.5427, 0.7162, 0.585, 0.5344, 0.7504, 0.5112, 0.7955, 0.4699, 0.7362, 0.7162, 0.5004, 0.6461, 0.4979, 0.6677, 0.4312, 0.6461, 0.4979, 0.6115, 0.4618, 0.6677, 0.4312, 0.5959, 0.5051, 0.5614, 0.4674, 0.6115, 0.4618, 0.5959, 0.5051, 0.5511, 0.5181, 0.5614, 0.4674, 0.5511, 0.5181, 0.5139, 0.4878, 0.5614, 0.4674, 0.5511, 0.5181, 0.5014, 0.5404, 0.5139, 0.4878, 0.5511, 0.5181, 0.5501, 0.5659, 0.5014, 0.5404, 0.5501, 0.5659, 0.5097, 0.5957, 0.5014, 0.5404, 0.5501, 0.5659, 0.5593, 0.6189, 0.5097, 0.5957, 0.5501, 0.5659, 0.5954, 0.5801, 0.5593, 0.6189, 0.5954, 0.5801, 0.6111, 0.6241, 0.5593, 0.6189, 0.6461, 0.4979, 0.5959, 0.5051, 0.6115, 0.4618, 0.6461, 0.4979, 0.6224, 0.5426, 0.5959, 0.5051, 0.6224, 0.5426, 0.583, 0.5424, 0.5959, 0.5051, 0.5954, 0.5801, 0.646, 0.5875, 0.6111, 0.6241, 0.5954, 0.5801, 0.6224, 0.5426, 0.646, 0.5875, 0.6224, 0.5426, 0.6682, 0.5427, 0.646, 0.5875, 0.5845, 0.8583, 0.5845, 0.9046, 0.5392, 0.8817, 0.5845, 0.8583, 0.6298, 0.8817, 0.5845, 0.9046, 0.5845, 0.8583, 0.6216, 0.8314, 0.6298, 0.8817, 0.6216, 0.8314, 0.6656, 0.8457, 0.6298, 0.8817, 0.5845, 0.7423, 0.5616, 0.7878, 0.5344, 0.7504, 0.5845, 0.7423, 0.6074, 0.7878, 0.5616, 0.7878, 0.6074, 0.7878, 0.5845, 0.8194, 0.5616, 0.7878, 0.6216, 0.8314, 0.6578, 0.7955, 0.6656, 0.8457, 0.6216, 0.8314, 0.6074, 0.7878, 0.6578, 0.7955, 0.6074, 0.7878, 0.6346, 0.7504, 0.6578, 0.7955, 0.1076, 0.9998, 0.1081, 0.9378, 0.4117, 0.9343, 0.4426, 0.9881, 0.08982, 0.8785, 0.05642, 0.8112, 0.2809, 0.8349, 0.3669, 0.8913, 0.1081, 0.9378, 0.08982, 0.8785, 0.3669, 0.8913, 0.4117, 0.9343, 0.05642, 0.8112, 0.02274, 0.7591, 0.2535, 0.7792, 0.2809, 0.8349, 0.001257, 0.7009, 0.0001588, 0.6388, 0.3258, 0.6491, 0.2967, 0.704, 0.04787, 0.5251, 0.08154, 0.473, 0.44, 0.5049, 0.4128, 0.5607, 0.01766, 0.5793, 0.04787, 0.5251, 0.4128, 0.5607, 0.3701, 0.6057, 0.08154, 0.473, 0.1099, 0.4022, 0.4426, 0.443, 0.44, 0.5049, 0.02274, 0.7591, 0.001257, 0.7009, 0.2967, 0.704, 0.2535, 0.7792, 0.0001588, 0.6388, 0.01766, 0.5793, 0.3701, 0.6057, 0.3258, 0.6491])
me_icosphere_003.materials.append(mat_material_003)
me_icosphere_003.use_remesh_preserve_volume = False
me_icosphere_003.use_remesh_preserve_attributes = False
me_icosphere_003.use_mirror_vertex_groups = False
me_icosphere_003.update()
me_cone = bpy.data.meshes.new('Cone')
me_cone.from_pydata([(0.0, 1.5, 0.791), (1.459, 0.75, 0.791), (1.459, -0.75, 0.791), (-1.311e-07, -1.5, 0.791), (0.0, 0.0, 3.644), (-1.48, -0.75, 0.791), (-1.48, 0.75, 0.791), (-3.974e-08, 0.0, -9.537e-07), (0.0, 0.0, -9.537e-07), (0.0, 0.0, -9.537e-07), (-3.974e-08, 0.0, -9.537e-07), (0.0, 0.0, -9.537e-07), (0.0, 0.0, -9.537e-07)], [], [(0, 4, 1), (1, 4, 2), (2, 4, 3), (3, 4, 5), (5, 4, 6), (6, 4, 0), (2, 3, 10, 9), (1, 2, 9, 8), (5, 6, 12, 11), (3, 5, 11, 10), (6, 0, 7, 12), (0, 1, 8, 7)])
me_cone.polygons.foreach_set('use_smooth', [True] * 12)
_uv = me_cone.uv_layers.new(name='Mapa UV')
_uv.uv.foreach_set('vector', [0.6321, 0.2854, 0.3161, 0.2868, 0.4686, 0.0001032, 0.4686, 0.0001032, 0.3161, 0.2868, 0.1636, 0.0001031, 0.1636, 0.0001031, 0.3161, 0.2868, 0.0001031, 0.2854, 0.0001031, 0.2854, 0.3161, 0.2868, 0.1634, 0.5746, 0.1634, 0.5746, 0.3161, 0.2868, 0.4688, 0.5746, 0.4688, 0.5746, 0.3161, 0.2868, 0.6321, 0.2854, 0.2944, 0.9999, 0.0001031, 0.8943, 0.1555, 0.8315, 0.2579, 0.7961, 0.4326, 0.9046, 0.2944, 0.9999, 0.2579, 0.7961, 0.2604, 0.7941, 0.07157, 0.6111, 0.3003, 0.5748, 0.2484, 0.792, 0.2453, 0.7896, 0.0001031, 0.8943, 0.07157, 0.6111, 0.2453, 0.7896, 0.1555, 0.8315, 0.3003, 0.5748, 0.4326, 0.7237, 0.1902, 0.8181, 0.2484, 0.792, 0.4326, 0.7237, 0.4326, 0.9046, 0.2604, 0.7941, 0.1902, 0.8181])
me_cone.materials.append(mat_material_002)
me_cone.use_remesh_preserve_volume = False
me_cone.use_remesh_preserve_attributes = False
me_cone.use_mirror_vertex_groups = False
me_cone.update()

# ---- objects
ob_icosphere_001 = bpy.data.objects.new('Icosphere.001', me_icosphere_004)
ob_icosphere_003 = bpy.data.objects.new('Icosphere.003', me_icosphere_013)
ob_icosphere_005 = bpy.data.objects.new('Icosphere.005', me_icosphere_012)
ob_icosphere_004 = bpy.data.objects.new('Icosphere.004', me_icosphere_007)
ob_icosphere = bpy.data.objects.new('Icosphere', me_icosphere_003)
ob_cone = bpy.data.objects.new('Cone', me_cone)
ob_lamp = bpy.data.objects.new('Lamp', light_lamp)
ob_camera = bpy.data.objects.new('Camera', cam_camera)

# ---- transforms, parenting, visibility, modifiers, constraints
ob_icosphere_001.location = (2.264, -3.376, 1.639)
ob_icosphere_001.scale = (1.643, 1.643, 1.509)
ob_icosphere_001.lineart.crease_threshold = 0.0
_m = ob_icosphere_001.modifiers.new('Bevel', 'BEVEL')
_m.angle_limit = 0.3927
_m.spread = 0.0
ob_icosphere_003.parent = ob_icosphere_001
ob_icosphere_003.matrix_parent_inverse = Matrix(((0.6088, 2.98e-08, 0.0, -1.378), (0.0, 0.6088, 0.0, 2.055), (0.0, -2.98e-08, 0.6088, -0.8584), (0.0, 0.0, 0.0, 1.0)))
ob_icosphere_003.location = (2.722, -3.411, 1.656)
ob_icosphere_003.rotation_euler = (0.01095, 0.618, 3.111)
ob_icosphere_003.scale = (0.2116, 0.2116, 0.2116)
ob_icosphere_003.lineart.crease_threshold = 0.0
ob_icosphere_005.parent = ob_icosphere_001
ob_icosphere_005.matrix_parent_inverse = Matrix(((0.6088, 2.98e-08, 0.0, -1.378), (0.0, 0.6088, 0.0, 2.055), (0.0, -2.98e-08, 0.6088, -0.8584), (0.0, 0.0, 0.0, 1.0)))
ob_icosphere_005.location = (2.791, -3.098, 1.141)
ob_icosphere_005.rotation_euler = (-1.197e-07, -1.571, 0.0)
ob_icosphere_005.scale = (0.2121, 0.2121, 0.2121)
ob_icosphere_005.lineart.crease_threshold = 0.0
ob_icosphere_004.parent = ob_icosphere_001
ob_icosphere_004.matrix_parent_inverse = Matrix(((0.6088, 2.98e-08, 0.0, -1.378), (0.0, 0.6088, 0.0, 2.055), (0.0, -2.98e-08, 0.6088, -0.8584), (0.0, 0.0, 0.0, 1.0)))
ob_icosphere_004.location = (1.808, -3.386, 1.694)
ob_icosphere_004.rotation_euler = (0.01095, 0.618, -0.03053)
ob_icosphere_004.scale = (0.2116, 0.2116, 0.2116)
ob_icosphere_004.lineart.crease_threshold = 0.0
ob_icosphere.parent = ob_icosphere_001
ob_icosphere.matrix_parent_inverse = Matrix(((0.6088, 2.98e-08, 0.0, -1.378), (0.0, 0.6088, 0.0, 2.055), (0.0, -2.98e-08, 0.6088, -0.8584), (0.0, 0.0, 0.0, 1.0)))
ob_icosphere.location = (1.79, -3.097, 1.13)
ob_icosphere.rotation_euler = (-1.197e-07, 1.571, 0.0)
ob_icosphere.scale = (0.2121, 0.2121, 0.2121)
ob_icosphere.lineart.crease_threshold = 0.0
ob_cone.parent = ob_icosphere_001
ob_cone.matrix_parent_inverse = Matrix(((0.6088, 2.98e-08, 0.0, -1.378), (0.0, 0.6088, 0.0, 2.055), (0.0, -2.98e-08, 0.6088, -0.8584), (0.0, 0.0, 0.0, 1.0)))
ob_cone.location = (2.287, -3.346, 2.012)
ob_cone.scale = (0.1999, 0.1999, 0.1999)
ob_cone.lineart.crease_threshold = 0.0
_m = ob_cone.modifiers.new('Subsurf', 'SUBSURF')
_m.uv_smooth = 'PRESERVE_CORNERS'
_m.quality = 2
_m.show_only_control_edges = False
_m = ob_cone.modifiers.new('Bevel', 'BEVEL')
_m.angle_limit = 0.3595
_m.spread = 0.0
ob_lamp.location = (4.076, 1.005, 5.766)
ob_lamp.rotation_euler = (0.6503, 0.05522, 1.866)
ob_lamp.scale = (0.9998, 0.971, 0.9493)
ob_lamp.lock_rotations_4d = False
ob_lamp.empty_display_type = 'ARROWS'
ob_lamp.color = (0.0, 0.0, 0.0, 0.0)
ob_lamp.lineart.crease_threshold = 0.0
ob_camera.location = (7.481, -6.508, 5.252)
ob_camera.rotation_euler = (1.109, 0.0, 0.8149)
ob_camera.scale = (1.0, 0.9352, 0.9844)
ob_camera.lock_rotations_4d = False
ob_camera.empty_display_type = 'ARROWS'
ob_camera.color = (0.0, 0.0, 0.0, 0.0)
ob_camera.display_type = 'WIRE'
ob_camera.lineart.crease_threshold = 0.0

# ---- collection membership
col_collection_1.objects.link(ob_icosphere_001)
col_collection_1.objects.link(ob_icosphere_003)
col_collection_1.objects.link(ob_icosphere_005)
col_collection_1.objects.link(ob_icosphere_004)
col_collection_1.objects.link(ob_icosphere)
col_collection_1.objects.link(ob_cone)
col_collection_1.objects.link(ob_lamp)
col_collection_1.objects.link(ob_camera)

# ---- scene / render settings (as saved in the file)
scene.camera = ob_camera
scene.frame_start = 1; scene.frame_end = 250; scene.frame_set(1)
scene.render.engine = 'BLENDER_EEVEE_NEXT'
scene.render.resolution_percentage = 50
scene.render.dither_intensity = 0.0
scene.cycles.use_denoising = False
scene.cycles.samples = 128
scene.cycles.sampling_pattern = 'TABULATED_SOBOL'
scene.cycles.use_adaptive_sampling = False
scene.cycles.use_light_tree = False
scene.cycles.blur_glossy = 0.0
scene.cycles.sample_clamp_indirect = 0.0
scene.view_settings.view_transform = 'Standard'
bpy.context.view_layer.update()
